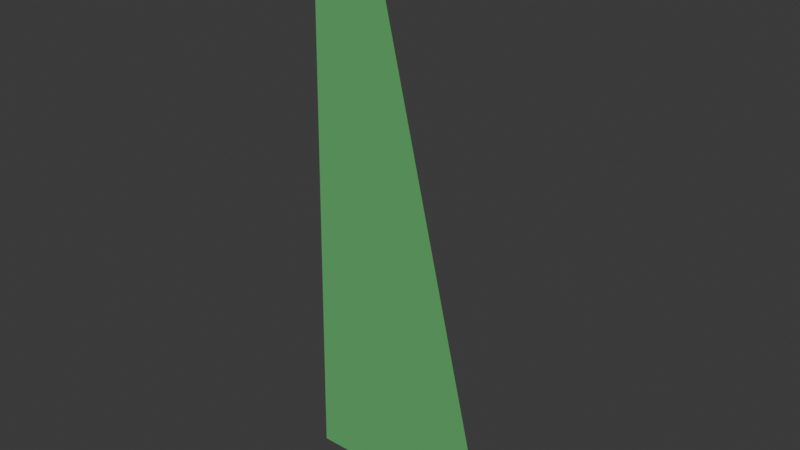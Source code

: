 # Source: grass.blend  (saved by Blender 4.4.30; exported with 4.5.12 LTS)
import bpy
from mathutils import Matrix  # noqa: F401  (used for matrix-valued properties, if any)

bpy.ops.wm.read_factory_settings(use_empty=True)
scene = bpy.context.scene
scene.name = 'Scene'

# ---- materials (node trees are filled in below, after node groups)
mat_material_001 = bpy.data.materials.new('Material.001')

# ---- material node trees
mat_material_001.use_nodes = True; mat_material_001.node_tree.nodes.clear()
_N = mat_material_001.node_tree.nodes; _L = mat_material_001.node_tree.links
n0 = _N.new('ShaderNodeBsdfPrincipled'); n0.name = 'Principled BSDF'; n0.location = (10, 300)
n0.inputs[0].default_value = (0.1105, 0.4516, 0.1388, 1.0)
n0.inputs[2].default_value = 1.0
n1 = _N.new('ShaderNodeOutputMaterial'); n1.name = 'Material Output'; n1.location = (300, 300)
_L.new(n0.outputs[0], n1.inputs[0])
n1.is_active_output = True

# ---- world
world_world = bpy.data.worlds.new('World'); scene.world = world_world
world_world.use_nodes = True; world_world.node_tree.nodes.clear()
_N = world_world.node_tree.nodes; _L = world_world.node_tree.links
n0 = _N.new('ShaderNodeOutputWorld'); n0.name = 'World Output'; n0.location = (300, 300)
n1 = _N.new('ShaderNodeBackground'); n1.name = 'Background'; n1.location = (10, 300)
n1.inputs[0].default_value = (0.05088, 0.05088, 0.05088, 1.0)
_L.new(n1.outputs[0], n0.inputs[0])
n0.is_active_output = True
world_world.color = (0.05088, 0.05088, 0.05088)
world_world.sun_shadow_jitter_overblur = 0.0

# ---- meshes
me_grass = bpy.data.meshes.new('grass')
me_grass.from_pydata([(1.106, 2.426e-05, -0.3605), (-0.8937, 2.426e-05, -0.3576), (-0.2496, 2.408e-05, 5.318), (-0.8264, 2.408e-05, 4.838)], [], [(3, 2, 0, 1)])
_uv = me_grass.uv_layers.new(name='UVMap')
_uv.uv.foreach_set('vector', [0.0, 0.0, 1.0, 0.0, 1.0, 1.0, 0.0, 1.0])
me_grass.materials.append(mat_material_001)
me_grass.update()

# ---- objects
ob_grass = bpy.data.objects.new('grass', me_grass)

# ---- transforms, parenting, visibility, modifiers, constraints
ob_grass.location = (-0.1186, 0.004023, -0.6422)

# ---- collection membership
scene.collection.objects.link(ob_grass)

# ---- scene / render settings (as saved in the file)
scene.frame_start = 1; scene.frame_end = 250; scene.frame_set(1)
scene.render.engine = 'BLENDER_EEVEE_NEXT'
bpy.context.view_layer.update()

# ---- added for rendering (the .blend has no active camera and no usable light): camera, sun
cam_auto = bpy.data.cameras.new('AutoCamera')
cam_auto.lens = 50.0
cam_auto.sensor_width = 36.0
cam_auto.clip_end = 1000.0
ob_auto_camera = bpy.data.objects.new('AutoCamera', cam_auto)
scene.collection.objects.link(ob_auto_camera)
ob_auto_camera.location = (5.55774, -6.67999, 6.29245)
ob_auto_camera.rotation_euler = (1.09748, -7.21219e-08, 0.694738)
scene.camera = ob_auto_camera
light_auto_sun = bpy.data.lights.new('AutoSun', 'SUN')
light_auto_sun.energy = 3.0
light_auto_sun.angle = 0.0523599
ob_auto_sun = bpy.data.objects.new('AutoSun', light_auto_sun)
scene.collection.objects.link(ob_auto_sun)
ob_auto_sun.rotation_euler = (0.872665, 0.174533, 0.523599)
bpy.context.view_layer.update()
